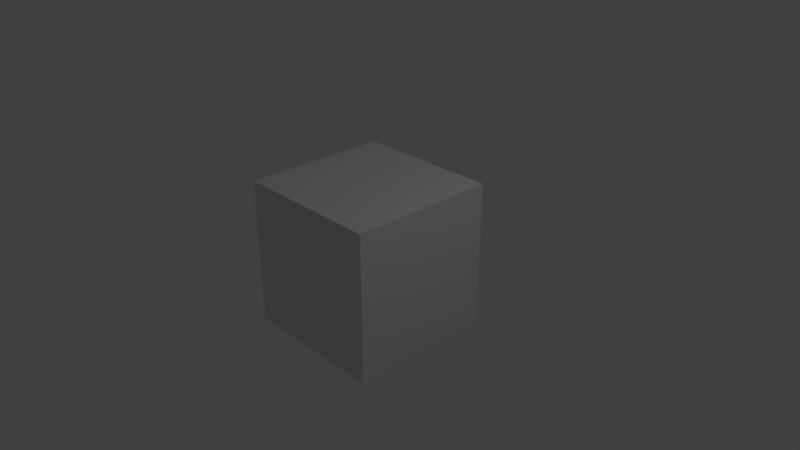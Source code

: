 # Source: Raito.blend  (saved by Blender 2.79.0; exported with 4.5.12 LTS)
import bpy
from mathutils import Matrix  # noqa: F401  (used for matrix-valued properties, if any)

bpy.ops.wm.read_factory_settings(use_empty=True)
scene = bpy.context.scene
scene.name = 'Scene'

# ---- collections
col_collection_1 = bpy.data.collections.new('Collection 1'); scene.collection.children.link(col_collection_1)

# ---- materials (node trees are filled in below, after node groups)
mat_material = bpy.data.materials.new('Material')
mat_material.alpha_threshold = 0.0
mat_material.use_transparent_shadow = False
mat_material.roughness = 0.5
mat_material.line_color = (0.0, 0.0, 0.0, 1.0)

# ---- material node trees

# ---- world
world_world = bpy.data.worlds.new('World'); scene.world = world_world
world_world.color = (0.05088, 0.05088, 0.05088)
world_world.use_sun_shadow = False
world_world.sun_shadow_jitter_overblur = 0.0
world_world.cycles.sampling_method = 'MANUAL'

# ---- cameras
cam_camera = bpy.data.cameras.new('Camera')
cam_camera.clip_end = 100.0
cam_camera.lens = 35.0
cam_camera.sensor_width = 32.0
cam_camera.sensor_height = 18.0
cam_camera.ortho_scale = 7.314
cam_camera.dof.focus_distance = 0.0
cam_camera.dof.aperture_fstop = 128.0

# ---- lights
light_lamp = bpy.data.lights.new('Lamp', 'POINT')
light_lamp.transmission_factor = 0.0
light_lamp.cutoff_distance = 30.0
light_lamp.energy = 100.0
light_lamp.shadow_buffer_clip_start = 1.001
light_lamp.shadow_soft_size = 0.1
light_lamp.shadow_maximum_resolution = 0.006
light_lamp.use_absolute_resolution = True

# ---- meshes
me_cube = bpy.data.meshes.new('Cube')
me_cube.from_pydata([(1.0, 1.0, -1.0), (1.0, -1.0, -1.0), (-1.0, -1.0, -1.0), (-1.0, 1.0, -1.0), (1.0, 1.0, 1.0), (1.0, -1.0, 1.0), (-1.0, -1.0, 1.0), (-1.0, 1.0, 1.0)], [], [(0, 1, 2, 3), (4, 7, 6, 5), (0, 4, 5, 1), (1, 5, 6, 2), (2, 6, 7, 3), (4, 0, 3, 7)])
me_cube.materials.append(mat_material)
me_cube.use_remesh_preserve_volume = False
me_cube.use_remesh_preserve_attributes = False
me_cube.use_mirror_vertex_groups = False
me_cube.update()

# ---- objects
ob_cube = bpy.data.objects.new('Cube', me_cube)
ob_lamp = bpy.data.objects.new('Lamp', light_lamp)
ob_camera = bpy.data.objects.new('Camera', cam_camera)

# ---- transforms, parenting, visibility, modifiers, constraints
ob_cube.location = (0.0, 0.0, 0.0)
ob_cube.lock_rotations_4d = False
ob_cube.empty_display_type = 'ARROWS'
ob_cube.lineart.crease_threshold = 0.0
ob_lamp.location = (4.076, 1.005, 5.904)
ob_lamp.rotation_euler = (0.6503, 0.05522, 1.866)
ob_lamp.lock_rotations_4d = False
ob_lamp.empty_display_type = 'ARROWS'
ob_lamp.color = (0.0, 0.0, 0.0, 0.0)
ob_lamp.lineart.crease_threshold = 0.0
ob_camera.location = (7.481, -6.508, 5.344)
ob_camera.rotation_euler = (1.109, 0.0, 0.8149)
ob_camera.lock_rotations_4d = False
ob_camera.empty_display_type = 'ARROWS'
ob_camera.color = (0.0, 0.0, 0.0, 0.0)
ob_camera.display_type = 'WIRE'
ob_camera.lineart.crease_threshold = 0.0

# ---- collection membership
col_collection_1.objects.link(ob_cube)
col_collection_1.objects.link(ob_lamp)
col_collection_1.objects.link(ob_camera)

# ---- scene / render settings (as saved in the file)
scene.camera = ob_camera
scene.frame_start = 1; scene.frame_end = 250; scene.frame_set(1)
scene.render.engine = 'BLENDER_EEVEE_NEXT'
scene.render.resolution_percentage = 50
scene.render.dither_intensity = 0.0
scene.cycles.use_denoising = False
scene.cycles.samples = 128
scene.cycles.sampling_pattern = 'TABULATED_SOBOL'
scene.cycles.use_adaptive_sampling = False
scene.cycles.use_light_tree = False
scene.cycles.blur_glossy = 0.0
scene.cycles.sample_clamp_indirect = 0.0
scene.view_settings.view_transform = 'Standard'
bpy.context.view_layer.update()
